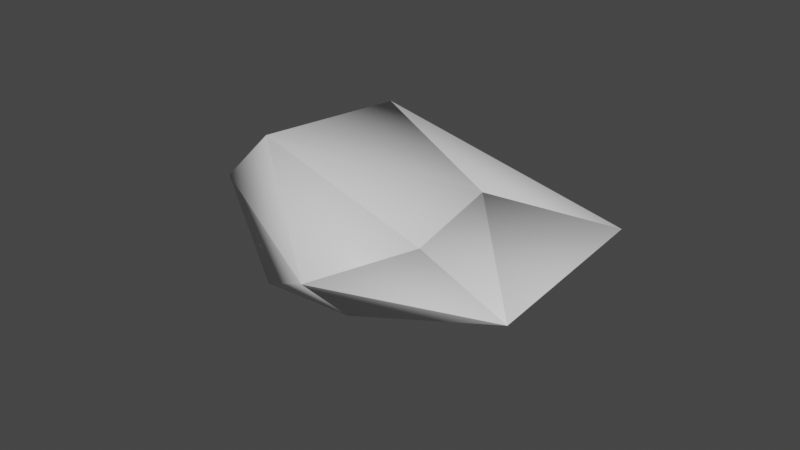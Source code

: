 # Source: stone_sharp.blend  (saved by Blender 3.6.11; exported with 4.5.12 LTS)
import bpy
from mathutils import Matrix  # noqa: F401  (used for matrix-valued properties, if any)

bpy.ops.wm.read_factory_settings(use_empty=True)
scene = bpy.context.scene
scene.name = 'Scene'

# ---- collections
col_collection = bpy.data.collections.new('Collection'); scene.collection.children.link(col_collection)

# ---- materials (node trees are filled in below, after node groups)
mat_leaves = bpy.data.materials.new('Leaves')
mat_leaves.use_transparent_shadow = False
mat_trunk = bpy.data.materials.new('Trunk')
mat_trunk.use_transparent_shadow = False

# ---- material node trees
mat_leaves.use_nodes = True; mat_leaves.node_tree.nodes.clear()
_N = mat_leaves.node_tree.nodes; _L = mat_leaves.node_tree.links
n0 = _N.new('ShaderNodeBsdfPrincipled'); n0.name = 'Principled BSDF'; n0.location = (10, 300)
n0.distribution = 'GGX'
n0.subsurface_method = 'RANDOM_WALK_SKIN'
n0.inputs[3].default_value = 1.45
n0.inputs[27].default_value = (0.0, 0.0, 0.0, 1.0)
n0.inputs[28].default_value = 1.0
n1 = _N.new('ShaderNodeOutputMaterial'); n1.name = 'Material Output'; n1.location = (300, 300)
_L.new(n0.outputs[0], n1.inputs[0])
n1.is_active_output = True
mat_trunk.use_nodes = True; mat_trunk.node_tree.nodes.clear()
_N = mat_trunk.node_tree.nodes; _L = mat_trunk.node_tree.links
n0 = _N.new('ShaderNodeBsdfPrincipled'); n0.name = 'Principled BSDF'; n0.location = (10, 300)
n0.distribution = 'GGX'
n0.subsurface_method = 'RANDOM_WALK_SKIN'
n0.inputs[3].default_value = 1.45
n0.inputs[27].default_value = (0.0, 0.0, 0.0, 1.0)
n0.inputs[28].default_value = 1.0
n1 = _N.new('ShaderNodeOutputMaterial'); n1.name = 'Material Output'; n1.location = (300, 300)
_L.new(n0.outputs[0], n1.inputs[0])
n1.is_active_output = True

# ---- world
world_world = bpy.data.worlds.new('World'); scene.world = world_world
world_world.use_nodes = True; world_world.node_tree.nodes.clear()
_N = world_world.node_tree.nodes; _L = world_world.node_tree.links
n0 = _N.new('ShaderNodeOutputWorld'); n0.name = 'World Output'; n0.location = (300, 300)
n1 = _N.new('ShaderNodeBackground'); n1.name = 'Background'; n1.location = (10, 300)
n1.inputs[0].default_value = (0.05088, 0.05088, 0.05088, 1.0)
_L.new(n1.outputs[0], n0.inputs[0])
n0.is_active_output = True
world_world.color = (0.05088, 0.05088, 0.05088)
world_world.use_sun_shadow = False
world_world.sun_shadow_jitter_overblur = 0.0

# ---- meshes
me_untitled = bpy.data.meshes.new('Untitled')
me_untitled.from_pydata([(0.02749, -0.01193, -0.01526), (0.05352, -0.0003147, -0.03642), (0.05802, -0.0003147, 0.02741), (-0.02826, -0.02921, -0.03512), (0.02057, 0.009955, -0.0131), (0.01175, -0.01193, 0.03546), (-0.03803, 0.004037, -0.04678), (0.02702, 0.009056, 0.02361), (-0.03922, -0.02921, 0.01667), (-0.02773, 0.02125, -0.0296), (0.008301, 0.002576, 0.04892), (-0.05485, 0.003568, 0.01602), (-0.028, 0.02667, 0.02446)], [], [(8, 10, 11), (10, 12, 11), (8, 5, 10), (12, 9, 11), (2, 7, 10), (10, 7, 12), (12, 4, 9), (9, 6, 11), (11, 3, 8), (6, 3, 11), (8, 0, 5), (9, 1, 6), (7, 4, 12), (5, 2, 10), (7, 2, 4), (4, 1, 9), (6, 1, 3), (3, 0, 8), (5, 0, 2), (4, 2, 1), (2, 0, 1), (1, 0, 3)])
me_untitled.materials.append(mat_leaves)
me_untitled.materials.append(mat_trunk)
me_untitled.update()
me_untitled.normals_split_custom_set([tuple(v) for v in zip(*[iter([-0.4282, -0.8047, 0.4114, 0.1047, -0.1534, 0.9826, -0.8966, 0.02474, 0.4421, 0.1169, 0.1805, 0.9766, -0.2122, 0.8904, 0.4026, -0.8911, 0.1805, 0.4163, -0.225, -0.9282, 0.2964, 0.55, -0.7699, 0.3238, 0.1674, -0.2727, 0.9474, -0.09473, 0.9489, 0.301, -0.375, 0.6707, -0.64, -0.8898, 0.3395, 0.3049, 0.5648, 0.7854, 0.2531, -0.07666, 0.975, -0.2088, -0.5003, 0.5899, 0.6338, 0.1108, 0.3899, 0.9142, 0.689, 0.7166, 0.1085, -0.1987, 0.9653, 0.1695, -0.2098, 0.9379, 0.2763, 0.5449, 0.7929, -0.2728, -0.2451, 0.6799, -0.6911, -0.322, 0.8651, -0.3847, -0.6517, 0.2926, -0.6998, -0.8185, 0.3611, 0.4468, -0.9231, 0.005641, 0.3845, -0.6738, -0.5476, -0.496, -0.4774, -0.7923, 0.3799, -0.7297, 0.07437, -0.6798, -0.6713, -0.6283, -0.3932, -0.9092, 0.01736, 0.416, -0.2491, -0.8645, 0.4365, 0.495, -0.856, 0.149, 0.4861, -0.6453, 0.5893, -0.296, 0.857, -0.4218, 0.2259, 0.4667, -0.8551, -0.3937, 0.3122, -0.8646, 0.6745, 0.6453, 0.3586, 0.5187, 0.7995, -0.3031, -0.1894, 0.9317, 0.31, -0.1245, -0.9437, 0.3065, 0.6201, -0.5605, 0.549, -0.4482, -0.3436, 0.8253, -0.2475, 0.8655, 0.4355, 0.4704, 0.6048, 0.6426, -0.4388, 0.8763, -0.1988, 0.01348, 0.7558, 0.6547, 0.4581, 0.8089, -0.3685, -0.3385, 0.9381, -0.07318, -0.3718, 0.1042, -0.9224, 0.269, 0.2913, -0.918, -0.4659, -0.564, -0.6818, -0.3536, -0.8077, -0.4717, 0.4897, -0.8579, 0.1556, -0.2404, -0.8639, 0.4427, -0.1774, -0.9031, 0.3912, -0.2426, -0.9663, -0.08633, 0.604, -0.6118, 0.5107, -0.3957, 0.825, -0.4035, -0.001582, 0.7424, 0.6699, 0.2394, 0.8825, -0.4049, 0.8599, -0.404, 0.312, 0.01902, -0.9383, 0.3452, 0.6457, -0.7213, -0.2508, 0.6632, -0.7482, -0.01596, 0.6934, -0.6969, 0.183, -0.4787, -0.8723, 0.09942])] * 3)])

# ---- objects
ob_stone_sharp = bpy.data.objects.new('stone_sharp', me_untitled)

# ---- transforms, parenting, visibility, modifiers, constraints
ob_stone_sharp.location = (0.0, 0.0, 0.0)
ob_stone_sharp.rotation_euler = (1.571, -0.0, 0.0)

# ---- collection membership
col_collection.objects.link(ob_stone_sharp)

# ---- scene / render settings (as saved in the file)
scene.frame_start = 1; scene.frame_end = 250; scene.frame_set(1)
scene.render.engine = 'BLENDER_EEVEE_NEXT'
scene.cycles.sampling_pattern = 'TABULATED_SOBOL'
scene.view_settings.view_transform = 'Filmic'
bpy.context.view_layer.update()

# ---- added for rendering (the .blend has no active camera and no usable light): camera, sun
cam_auto = bpy.data.cameras.new('AutoCamera')
cam_auto.lens = 50.0
cam_auto.sensor_width = 36.0
cam_auto.clip_end = 1000.0
ob_auto_camera = bpy.data.objects.new('AutoCamera', cam_auto)
scene.collection.objects.link(ob_auto_camera)
ob_auto_camera.location = (0.186627, -0.223125, 0.146765)
ob_auto_camera.rotation_euler = (1.09748, -7.21219e-08, 0.694738)
scene.camera = ob_auto_camera
light_auto_sun = bpy.data.lights.new('AutoSun', 'SUN')
light_auto_sun.energy = 3.0
light_auto_sun.angle = 0.0523599
ob_auto_sun = bpy.data.objects.new('AutoSun', light_auto_sun)
scene.collection.objects.link(ob_auto_sun)
ob_auto_sun.rotation_euler = (0.872665, 0.174533, 0.523599)
bpy.context.view_layer.update()
